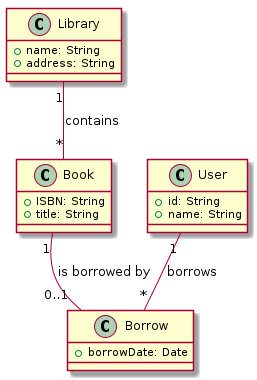

The diagram above was rendered by PlantUML. Its source (embedded in the PNG):
@startuml
class Library {
    +name: String
    +address: String
}

class Book {
    +ISBN: String
    +title: String
}

class User {
    +id: String
    +name: String
}

class Borrow {
    +borrowDate: Date
}

Library "1" -- "*" Book : contains
User "1" -- "*" Borrow : borrows
Book "1" -- "0..1" Borrow : is borrowed by

@enduml